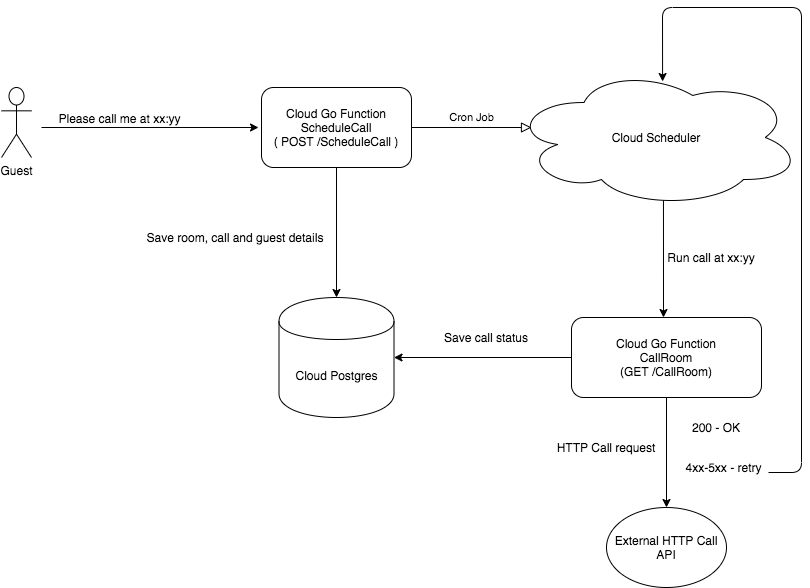

The diagram above was exported from draw.io. Its source (the exported page's mxGraphModel, read from the mxfile embedded in the PNG):
<mxGraphModel dx="1175" dy="652" grid="1" gridSize="10" guides="1" tooltips="1" connect="1" arrows="1" fold="1" page="1" pageScale="1" pageWidth="827" pageHeight="1169" math="0" shadow="0">
  <root>
    <mxCell id="WIyWlLk6GJQsqaUBKTNV-0" />
    <mxCell id="WIyWlLk6GJQsqaUBKTNV-1" parent="WIyWlLk6GJQsqaUBKTNV-0" />
    <mxCell id="WIyWlLk6GJQsqaUBKTNV-5" value="Cron Job" style="edgeStyle=orthogonalEdgeStyle;rounded=0;html=1;jettySize=auto;orthogonalLoop=1;fontSize=11;endArrow=block;endFill=0;endSize=8;strokeWidth=1;shadow=0;labelBackgroundColor=none;" parent="WIyWlLk6GJQsqaUBKTNV-1" edge="1">
      <mxGeometry y="10" relative="1" as="geometry">
        <mxPoint as="offset" />
        <mxPoint x="420" y="430" as="sourcePoint" />
        <mxPoint x="540" y="430" as="targetPoint" />
      </mxGeometry>
    </mxCell>
    <mxCell id="XlRoEc0kHSD0ny8xbHgA-1" value="Cloud Scheduler" style="ellipse;shape=cloud;whiteSpace=wrap;html=1;" vertex="1" parent="WIyWlLk6GJQsqaUBKTNV-1">
      <mxGeometry x="520" y="370" width="290" height="140" as="geometry" />
    </mxCell>
    <mxCell id="XlRoEc0kHSD0ny8xbHgA-2" value="" style="endArrow=classic;html=1;exitX=0.524;exitY=0.95;exitDx=0;exitDy=0;exitPerimeter=0;" edge="1" parent="WIyWlLk6GJQsqaUBKTNV-1" source="XlRoEc0kHSD0ny8xbHgA-1">
      <mxGeometry width="50" height="50" relative="1" as="geometry">
        <mxPoint x="380" y="580" as="sourcePoint" />
        <mxPoint x="672" y="620" as="targetPoint" />
      </mxGeometry>
    </mxCell>
    <mxCell id="XlRoEc0kHSD0ny8xbHgA-4" value="Cloud Go Function&lt;br&gt;CallRoom&lt;br&gt;(GET /CallRoom)" style="rounded=1;whiteSpace=wrap;html=1;" vertex="1" parent="WIyWlLk6GJQsqaUBKTNV-1">
      <mxGeometry x="580" y="620" width="190" height="80" as="geometry" />
    </mxCell>
    <mxCell id="XlRoEc0kHSD0ny8xbHgA-5" value="Cloud Go Function&lt;br&gt;ScheduleCall&lt;br&gt;( POST /ScheduleCall )" style="rounded=1;whiteSpace=wrap;html=1;" vertex="1" parent="WIyWlLk6GJQsqaUBKTNV-1">
      <mxGeometry x="270" y="390" width="150" height="80" as="geometry" />
    </mxCell>
    <mxCell id="XlRoEc0kHSD0ny8xbHgA-6" value="Run call at xx:yy" style="text;html=1;strokeColor=none;fillColor=none;align=center;verticalAlign=middle;whiteSpace=wrap;rounded=0;" vertex="1" parent="WIyWlLk6GJQsqaUBKTNV-1">
      <mxGeometry x="670" y="550" width="100" height="20" as="geometry" />
    </mxCell>
    <mxCell id="XlRoEc0kHSD0ny8xbHgA-7" value="Cloud Postgres" style="shape=cylinder;whiteSpace=wrap;html=1;boundedLbl=1;backgroundOutline=1;" vertex="1" parent="WIyWlLk6GJQsqaUBKTNV-1">
      <mxGeometry x="287.5" y="600" width="115" height="120" as="geometry" />
    </mxCell>
    <mxCell id="XlRoEc0kHSD0ny8xbHgA-8" value="" style="endArrow=classic;html=1;entryX=0.5;entryY=0;entryDx=0;entryDy=0;" edge="1" parent="WIyWlLk6GJQsqaUBKTNV-1" target="XlRoEc0kHSD0ny8xbHgA-7">
      <mxGeometry width="50" height="50" relative="1" as="geometry">
        <mxPoint x="345" y="470" as="sourcePoint" />
        <mxPoint x="345" y="580" as="targetPoint" />
      </mxGeometry>
    </mxCell>
    <mxCell id="XlRoEc0kHSD0ny8xbHgA-9" value="Save room, call and guest details" style="text;html=1;strokeColor=none;fillColor=none;align=center;verticalAlign=middle;whiteSpace=wrap;rounded=0;" vertex="1" parent="WIyWlLk6GJQsqaUBKTNV-1">
      <mxGeometry x="140" y="530" width="207.5" height="20" as="geometry" />
    </mxCell>
    <mxCell id="XlRoEc0kHSD0ny8xbHgA-10" value="Guest" style="shape=umlActor;verticalLabelPosition=bottom;labelBackgroundColor=#ffffff;verticalAlign=top;html=1;outlineConnect=0;" vertex="1" parent="WIyWlLk6GJQsqaUBKTNV-1">
      <mxGeometry x="10" y="390" width="30" height="70" as="geometry" />
    </mxCell>
    <mxCell id="XlRoEc0kHSD0ny8xbHgA-11" value="" style="endArrow=classic;html=1;" edge="1" parent="WIyWlLk6GJQsqaUBKTNV-1">
      <mxGeometry width="50" height="50" relative="1" as="geometry">
        <mxPoint x="50" y="430" as="sourcePoint" />
        <mxPoint x="267" y="430" as="targetPoint" />
        <Array as="points" />
      </mxGeometry>
    </mxCell>
    <mxCell id="XlRoEc0kHSD0ny8xbHgA-13" value="Please call me at xx:yy" style="text;html=1;align=center;verticalAlign=middle;resizable=0;points=[];autosize=1;" vertex="1" parent="WIyWlLk6GJQsqaUBKTNV-1">
      <mxGeometry x="58" y="411" width="140" height="20" as="geometry" />
    </mxCell>
    <mxCell id="XlRoEc0kHSD0ny8xbHgA-14" value="External HTTP Call API" style="ellipse;whiteSpace=wrap;html=1;" vertex="1" parent="WIyWlLk6GJQsqaUBKTNV-1">
      <mxGeometry x="615" y="810" width="120" height="80" as="geometry" />
    </mxCell>
    <mxCell id="XlRoEc0kHSD0ny8xbHgA-15" value="" style="endArrow=classic;html=1;exitX=0;exitY=0.5;exitDx=0;exitDy=0;entryX=1;entryY=0.5;entryDx=0;entryDy=0;" edge="1" parent="WIyWlLk6GJQsqaUBKTNV-1" source="XlRoEc0kHSD0ny8xbHgA-4" target="XlRoEc0kHSD0ny8xbHgA-7">
      <mxGeometry width="50" height="50" relative="1" as="geometry">
        <mxPoint x="390" y="620" as="sourcePoint" />
        <mxPoint x="440" y="570" as="targetPoint" />
      </mxGeometry>
    </mxCell>
    <mxCell id="XlRoEc0kHSD0ny8xbHgA-19" value="Save call status" style="text;html=1;strokeColor=none;fillColor=none;align=center;verticalAlign=middle;whiteSpace=wrap;rounded=0;" vertex="1" parent="WIyWlLk6GJQsqaUBKTNV-1">
      <mxGeometry x="450" y="630" width="90" height="20" as="geometry" />
    </mxCell>
    <mxCell id="XlRoEc0kHSD0ny8xbHgA-20" value="" style="endArrow=classic;html=1;exitX=0.5;exitY=1;exitDx=0;exitDy=0;entryX=0.5;entryY=0;entryDx=0;entryDy=0;" edge="1" parent="WIyWlLk6GJQsqaUBKTNV-1" source="XlRoEc0kHSD0ny8xbHgA-4" target="XlRoEc0kHSD0ny8xbHgA-14">
      <mxGeometry width="50" height="50" relative="1" as="geometry">
        <mxPoint x="390" y="780" as="sourcePoint" />
        <mxPoint x="440" y="730" as="targetPoint" />
      </mxGeometry>
    </mxCell>
    <mxCell id="XlRoEc0kHSD0ny8xbHgA-21" value="HTTP Call request" style="text;html=1;strokeColor=none;fillColor=none;align=center;verticalAlign=middle;whiteSpace=wrap;rounded=0;" vertex="1" parent="WIyWlLk6GJQsqaUBKTNV-1">
      <mxGeometry x="550" y="740" width="130" height="20" as="geometry" />
    </mxCell>
    <mxCell id="XlRoEc0kHSD0ny8xbHgA-23" value="200 - OK" style="text;html=1;strokeColor=none;fillColor=none;align=center;verticalAlign=middle;whiteSpace=wrap;rounded=0;" vertex="1" parent="WIyWlLk6GJQsqaUBKTNV-1">
      <mxGeometry x="690" y="720" width="70" height="20" as="geometry" />
    </mxCell>
    <mxCell id="XlRoEc0kHSD0ny8xbHgA-24" value="4xx-5xx - retry&lt;br&gt;" style="text;html=1;strokeColor=none;fillColor=none;align=center;verticalAlign=middle;whiteSpace=wrap;rounded=0;" vertex="1" parent="WIyWlLk6GJQsqaUBKTNV-1">
      <mxGeometry x="690" y="760" width="85" height="20" as="geometry" />
    </mxCell>
    <mxCell id="XlRoEc0kHSD0ny8xbHgA-26" value="" style="endArrow=classic;html=1;entryX=0.521;entryY=0.1;entryDx=0;entryDy=0;entryPerimeter=0;" edge="1" parent="WIyWlLk6GJQsqaUBKTNV-1" target="XlRoEc0kHSD0ny8xbHgA-1">
      <mxGeometry width="50" height="50" relative="1" as="geometry">
        <mxPoint x="777" y="775" as="sourcePoint" />
        <mxPoint x="810" y="320" as="targetPoint" />
        <Array as="points">
          <mxPoint x="810" y="775" />
          <mxPoint x="810" y="310" />
          <mxPoint x="671" y="310" />
        </Array>
      </mxGeometry>
    </mxCell>
  </root>
</mxGraphModel>